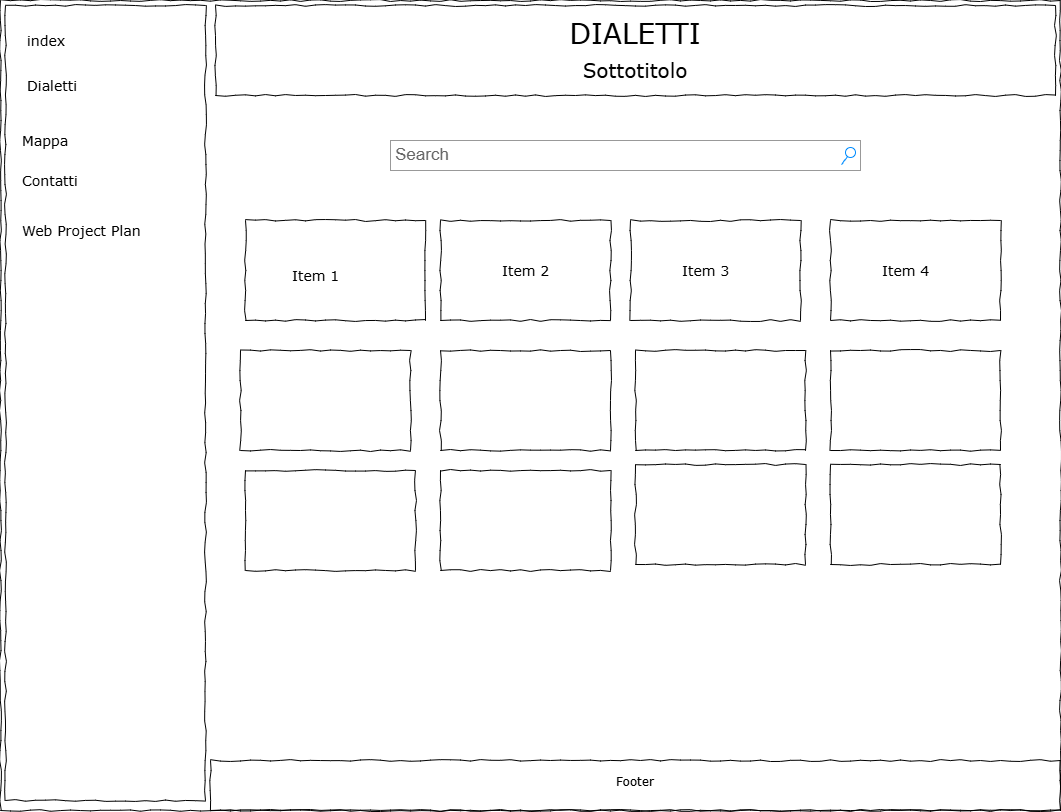

The diagram above was exported from draw.io. Its source (the exported page's mxGraphModel, read from the mxfile embedded in the PNG):
<mxGraphModel dx="2049" dy="1054" grid="1" gridSize="10" guides="1" tooltips="1" connect="1" arrows="1" fold="1" page="1" pageScale="1" pageWidth="1100" pageHeight="850" background="none" math="0" shadow="0">
  <root>
    <mxCell id="0" />
    <mxCell id="1" parent="0" />
    <mxCell id="677b7b8949515195-1" value="" style="whiteSpace=wrap;html=1;rounded=0;shadow=0;labelBackgroundColor=none;strokeColor=#000000;strokeWidth=1;fillColor=none;fontFamily=Verdana;fontSize=12;fontColor=#000000;align=center;comic=1;" parent="1" vertex="1">
      <mxGeometry x="20" y="20" width="1060" height="810" as="geometry" />
    </mxCell>
    <mxCell id="677b7b8949515195-2" value="&lt;div&gt;&lt;font style=&quot;&quot;&gt;DIALETTI&lt;/font&gt;&lt;/div&gt;&lt;div&gt;&lt;font style=&quot;font-size: 20px;&quot;&gt;Sottotitolo&lt;/font&gt;&lt;/div&gt;" style="whiteSpace=wrap;html=1;rounded=0;shadow=0;labelBackgroundColor=none;strokeWidth=1;fontFamily=Verdana;fontSize=28;align=center;comic=1;" parent="1" vertex="1">
      <mxGeometry x="235" y="25" width="840" height="90" as="geometry" />
    </mxCell>
    <mxCell id="677b7b8949515195-3" value="Search" style="strokeWidth=1;shadow=0;dashed=0;align=center;html=1;shape=mxgraph.mockup.forms.searchBox;strokeColor=#999999;mainText=;strokeColor2=#008cff;fontColor=#666666;fontSize=17;align=left;spacingLeft=3;rounded=0;labelBackgroundColor=none;comic=1;" parent="1" vertex="1">
      <mxGeometry x="410" y="160" width="470" height="30" as="geometry" />
    </mxCell>
    <mxCell id="677b7b8949515195-8" value="" style="whiteSpace=wrap;html=1;rounded=0;shadow=0;labelBackgroundColor=none;strokeWidth=1;fillColor=none;fontFamily=Verdana;fontSize=12;align=center;comic=1;" parent="1" vertex="1">
      <mxGeometry x="25" y="25" width="200" height="795" as="geometry" />
    </mxCell>
    <mxCell id="677b7b8949515195-15" value="&lt;div style=&quot;text-align: justify&quot;&gt;Footer&lt;/div&gt;" style="whiteSpace=wrap;html=1;rounded=0;shadow=0;labelBackgroundColor=none;strokeWidth=1;fillColor=none;fontFamily=Verdana;fontSize=12;align=center;verticalAlign=top;spacing=10;comic=1;" parent="1" vertex="1">
      <mxGeometry x="230" y="780" width="850" height="50" as="geometry" />
    </mxCell>
    <mxCell id="677b7b8949515195-27" value="index" style="text;html=1;points=[];align=left;verticalAlign=top;spacingTop=-4;fontSize=14;fontFamily=Verdana" parent="1" vertex="1">
      <mxGeometry x="45" y="50" width="170" height="20" as="geometry" />
    </mxCell>
    <mxCell id="677b7b8949515195-28" value="Dialetti" style="text;html=1;points=[];align=left;verticalAlign=top;spacingTop=-4;fontSize=14;fontFamily=Verdana" parent="1" vertex="1">
      <mxGeometry x="45" y="95" width="170" height="20" as="geometry" />
    </mxCell>
    <mxCell id="677b7b8949515195-29" value="Mappa" style="text;html=1;points=[];align=left;verticalAlign=top;spacingTop=-4;fontSize=14;fontFamily=Verdana" parent="1" vertex="1">
      <mxGeometry x="40" y="150" width="170" height="20" as="geometry" />
    </mxCell>
    <mxCell id="677b7b8949515195-30" value="Contatti" style="text;html=1;points=[];align=left;verticalAlign=top;spacingTop=-4;fontSize=14;fontFamily=Verdana" parent="1" vertex="1">
      <mxGeometry x="40" y="190" width="170" height="20" as="geometry" />
    </mxCell>
    <mxCell id="677b7b8949515195-39" value="Web Project Plan" style="text;html=1;points=[];align=left;verticalAlign=top;spacingTop=-4;fontSize=14;fontFamily=Verdana" parent="1" vertex="1">
      <mxGeometry x="40" y="240" width="170" height="20" as="geometry" />
    </mxCell>
    <mxCell id="677b7b8949515195-44" value="Item 1" style="text;html=1;points=[];align=left;verticalAlign=top;spacingTop=-4;fontSize=14;fontFamily=Verdana" parent="1" vertex="1">
      <mxGeometry x="310" y="285" width="170" height="20" as="geometry" />
    </mxCell>
    <mxCell id="677b7b8949515195-45" value="Item 2&lt;div&gt;&lt;br&gt;&lt;/div&gt;" style="text;html=1;points=[];align=left;verticalAlign=top;spacingTop=-4;fontSize=14;fontFamily=Verdana" parent="1" vertex="1">
      <mxGeometry x="520" y="280" width="170" height="20" as="geometry" />
    </mxCell>
    <mxCell id="677b7b8949515195-46" value="Item 3" style="text;html=1;points=[];align=left;verticalAlign=top;spacingTop=-4;fontSize=14;fontFamily=Verdana" parent="1" vertex="1">
      <mxGeometry x="700" y="280" width="170" height="20" as="geometry" />
    </mxCell>
    <mxCell id="677b7b8949515195-47" value="Item 4" style="text;html=1;points=[];align=left;verticalAlign=top;spacingTop=-4;fontSize=14;fontFamily=Verdana" parent="1" vertex="1">
      <mxGeometry x="900" y="280" width="170" height="20" as="geometry" />
    </mxCell>
    <mxCell id="msdYMpjHz6G2Lty1a5Y4-1" value="&lt;div style=&quot;text-align: justify&quot;&gt;&lt;br&gt;&lt;/div&gt;" style="whiteSpace=wrap;html=1;rounded=0;shadow=0;labelBackgroundColor=none;strokeWidth=1;fillColor=none;fontFamily=Verdana;fontSize=12;align=center;verticalAlign=top;spacing=10;comic=1;" vertex="1" parent="1">
      <mxGeometry x="265" y="240" width="180" height="100" as="geometry" />
    </mxCell>
    <mxCell id="msdYMpjHz6G2Lty1a5Y4-2" value="&lt;div style=&quot;text-align: justify&quot;&gt;&lt;br&gt;&lt;/div&gt;" style="whiteSpace=wrap;html=1;rounded=0;shadow=0;labelBackgroundColor=none;strokeWidth=1;fillColor=none;fontFamily=Verdana;fontSize=12;align=center;verticalAlign=top;spacing=10;comic=1;" vertex="1" parent="1">
      <mxGeometry x="460" y="240" width="170" height="100" as="geometry" />
    </mxCell>
    <mxCell id="msdYMpjHz6G2Lty1a5Y4-3" value="&lt;div style=&quot;text-align: justify&quot;&gt;&lt;br&gt;&lt;/div&gt;" style="whiteSpace=wrap;html=1;rounded=0;shadow=0;labelBackgroundColor=none;strokeWidth=1;fillColor=none;fontFamily=Verdana;fontSize=12;align=center;verticalAlign=top;spacing=10;comic=1;" vertex="1" parent="1">
      <mxGeometry x="650" y="240" width="170" height="100" as="geometry" />
    </mxCell>
    <mxCell id="msdYMpjHz6G2Lty1a5Y4-4" value="&lt;div style=&quot;text-align: justify&quot;&gt;&lt;br&gt;&lt;/div&gt;" style="whiteSpace=wrap;html=1;rounded=0;shadow=0;labelBackgroundColor=none;strokeWidth=1;fillColor=none;fontFamily=Verdana;fontSize=12;align=center;verticalAlign=top;spacing=10;comic=1;" vertex="1" parent="1">
      <mxGeometry x="850" y="240" width="170" height="100" as="geometry" />
    </mxCell>
    <mxCell id="msdYMpjHz6G2Lty1a5Y4-5" value="&lt;div style=&quot;text-align: justify&quot;&gt;&lt;br&gt;&lt;/div&gt;" style="whiteSpace=wrap;html=1;rounded=0;shadow=0;labelBackgroundColor=none;strokeWidth=1;fillColor=none;fontFamily=Verdana;fontSize=12;align=center;verticalAlign=top;spacing=10;comic=1;" vertex="1" parent="1">
      <mxGeometry x="260" y="370" width="170" height="100" as="geometry" />
    </mxCell>
    <mxCell id="msdYMpjHz6G2Lty1a5Y4-6" value="&lt;div style=&quot;text-align: justify&quot;&gt;&lt;br&gt;&lt;/div&gt;" style="whiteSpace=wrap;html=1;rounded=0;shadow=0;labelBackgroundColor=none;strokeWidth=1;fillColor=none;fontFamily=Verdana;fontSize=12;align=center;verticalAlign=top;spacing=10;comic=1;" vertex="1" parent="1">
      <mxGeometry x="460" y="370" width="170" height="100" as="geometry" />
    </mxCell>
    <mxCell id="msdYMpjHz6G2Lty1a5Y4-7" value="&lt;div style=&quot;text-align: justify&quot;&gt;&lt;br&gt;&lt;/div&gt;" style="whiteSpace=wrap;html=1;rounded=0;shadow=0;labelBackgroundColor=none;strokeWidth=1;fillColor=none;fontFamily=Verdana;fontSize=12;align=center;verticalAlign=top;spacing=10;comic=1;" vertex="1" parent="1">
      <mxGeometry x="655" y="370" width="170" height="100" as="geometry" />
    </mxCell>
    <mxCell id="msdYMpjHz6G2Lty1a5Y4-8" value="&lt;div style=&quot;text-align: justify&quot;&gt;&lt;br&gt;&lt;/div&gt;" style="whiteSpace=wrap;html=1;rounded=0;shadow=0;labelBackgroundColor=none;strokeWidth=1;fillColor=none;fontFamily=Verdana;fontSize=12;align=center;verticalAlign=top;spacing=10;comic=1;" vertex="1" parent="1">
      <mxGeometry x="265" y="490" width="170" height="100" as="geometry" />
    </mxCell>
    <mxCell id="msdYMpjHz6G2Lty1a5Y4-9" value="&lt;div style=&quot;text-align: justify&quot;&gt;&lt;br&gt;&lt;/div&gt;" style="whiteSpace=wrap;html=1;rounded=0;shadow=0;labelBackgroundColor=none;strokeWidth=1;fillColor=none;fontFamily=Verdana;fontSize=12;align=center;verticalAlign=top;spacing=10;comic=1;" vertex="1" parent="1">
      <mxGeometry x="460" y="490" width="170" height="100" as="geometry" />
    </mxCell>
    <mxCell id="msdYMpjHz6G2Lty1a5Y4-10" value="&lt;div style=&quot;text-align: justify&quot;&gt;&lt;br&gt;&lt;/div&gt;" style="whiteSpace=wrap;html=1;rounded=0;shadow=0;labelBackgroundColor=none;strokeWidth=1;fillColor=none;fontFamily=Verdana;fontSize=12;align=center;verticalAlign=top;spacing=10;comic=1;" vertex="1" parent="1">
      <mxGeometry x="655" y="484" width="170" height="100" as="geometry" />
    </mxCell>
    <mxCell id="msdYMpjHz6G2Lty1a5Y4-11" value="&lt;div style=&quot;text-align: justify&quot;&gt;&lt;br&gt;&lt;/div&gt;" style="whiteSpace=wrap;html=1;rounded=0;shadow=0;labelBackgroundColor=none;strokeWidth=1;fillColor=none;fontFamily=Verdana;fontSize=12;align=center;verticalAlign=top;spacing=10;comic=1;" vertex="1" parent="1">
      <mxGeometry x="850" y="370" width="170" height="100" as="geometry" />
    </mxCell>
    <mxCell id="msdYMpjHz6G2Lty1a5Y4-12" value="&lt;div style=&quot;text-align: justify&quot;&gt;&lt;br&gt;&lt;/div&gt;" style="whiteSpace=wrap;html=1;rounded=0;shadow=0;labelBackgroundColor=none;strokeWidth=1;fillColor=none;fontFamily=Verdana;fontSize=12;align=center;verticalAlign=top;spacing=10;comic=1;" vertex="1" parent="1">
      <mxGeometry x="850" y="484" width="170" height="100" as="geometry" />
    </mxCell>
  </root>
</mxGraphModel>